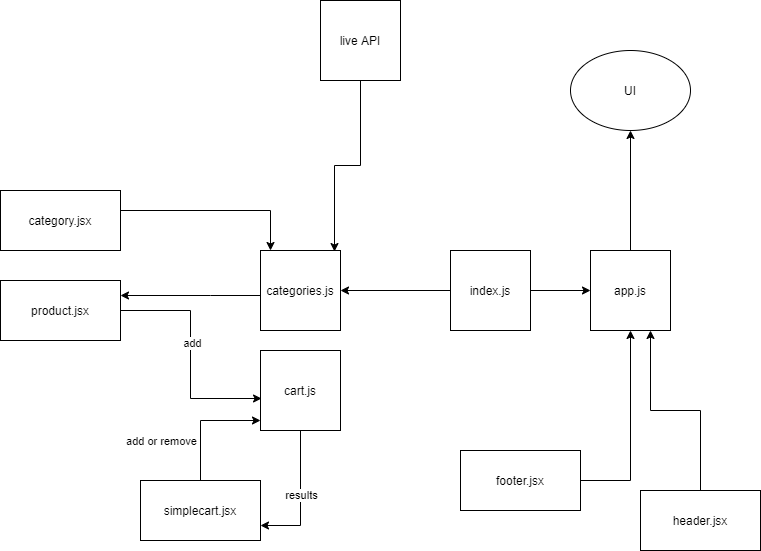

The diagram above was exported from draw.io. Its source (the exported page's mxGraphModel, read from the mxfile embedded in the PNG):
<mxGraphModel dx="1422" dy="800" grid="1" gridSize="10" guides="1" tooltips="1" connect="1" arrows="1" fold="1" page="1" pageScale="1" pageWidth="850" pageHeight="1100" math="0" shadow="0">
  <root>
    <mxCell id="0" />
    <mxCell id="1" parent="0" />
    <mxCell id="L0AqEkqThmB1juUANIMM-13" style="edgeStyle=orthogonalEdgeStyle;rounded=0;orthogonalLoop=1;jettySize=auto;html=1;" parent="1" source="L0AqEkqThmB1juUANIMM-1" target="L0AqEkqThmB1juUANIMM-10" edge="1">
      <mxGeometry relative="1" as="geometry">
        <Array as="points">
          <mxPoint x="310" y="380" />
        </Array>
      </mxGeometry>
    </mxCell>
    <mxCell id="L0AqEkqThmB1juUANIMM-1" value="category.jsx" style="rounded=0;whiteSpace=wrap;html=1;" parent="1" vertex="1">
      <mxGeometry x="40" y="360" width="120" height="60" as="geometry" />
    </mxCell>
    <mxCell id="3fnLe5guZj-a7BqKU6Xm-3" style="edgeStyle=orthogonalEdgeStyle;rounded=0;orthogonalLoop=1;jettySize=auto;html=1;entryX=0.013;entryY=0.6;entryDx=0;entryDy=0;entryPerimeter=0;" parent="1" source="L0AqEkqThmB1juUANIMM-3" target="3fnLe5guZj-a7BqKU6Xm-2" edge="1">
      <mxGeometry relative="1" as="geometry" />
    </mxCell>
    <mxCell id="3fnLe5guZj-a7BqKU6Xm-5" value="add" style="edgeLabel;html=1;align=center;verticalAlign=middle;resizable=0;points=[];" parent="3fnLe5guZj-a7BqKU6Xm-3" vertex="1" connectable="0">
      <mxGeometry x="-0.1093" y="1" relative="1" as="geometry">
        <mxPoint as="offset" />
      </mxGeometry>
    </mxCell>
    <mxCell id="L0AqEkqThmB1juUANIMM-3" value="product.jsx" style="rounded=0;whiteSpace=wrap;html=1;" parent="1" vertex="1">
      <mxGeometry x="40" y="450" width="120" height="60" as="geometry" />
    </mxCell>
    <mxCell id="L0AqEkqThmB1juUANIMM-18" style="edgeStyle=orthogonalEdgeStyle;rounded=0;orthogonalLoop=1;jettySize=auto;html=1;entryX=0.75;entryY=1;entryDx=0;entryDy=0;" parent="1" source="L0AqEkqThmB1juUANIMM-4" target="L0AqEkqThmB1juUANIMM-16" edge="1">
      <mxGeometry relative="1" as="geometry" />
    </mxCell>
    <mxCell id="L0AqEkqThmB1juUANIMM-4" value="header.jsx" style="rounded=0;whiteSpace=wrap;html=1;" parent="1" vertex="1">
      <mxGeometry x="680" y="660" width="120" height="60" as="geometry" />
    </mxCell>
    <mxCell id="L0AqEkqThmB1juUANIMM-17" style="edgeStyle=orthogonalEdgeStyle;rounded=0;orthogonalLoop=1;jettySize=auto;html=1;entryX=0.5;entryY=1;entryDx=0;entryDy=0;" parent="1" source="L0AqEkqThmB1juUANIMM-7" target="L0AqEkqThmB1juUANIMM-16" edge="1">
      <mxGeometry relative="1" as="geometry" />
    </mxCell>
    <mxCell id="L0AqEkqThmB1juUANIMM-7" value="footer.jsx" style="rounded=0;whiteSpace=wrap;html=1;" parent="1" vertex="1">
      <mxGeometry x="500" y="620" width="120" height="60" as="geometry" />
    </mxCell>
    <mxCell id="L0AqEkqThmB1juUANIMM-11" value="" style="edgeStyle=orthogonalEdgeStyle;rounded=0;orthogonalLoop=1;jettySize=auto;html=1;" parent="1" source="L0AqEkqThmB1juUANIMM-9" target="L0AqEkqThmB1juUANIMM-10" edge="1">
      <mxGeometry relative="1" as="geometry" />
    </mxCell>
    <mxCell id="L0AqEkqThmB1juUANIMM-19" style="edgeStyle=orthogonalEdgeStyle;rounded=0;orthogonalLoop=1;jettySize=auto;html=1;" parent="1" source="L0AqEkqThmB1juUANIMM-9" target="L0AqEkqThmB1juUANIMM-16" edge="1">
      <mxGeometry relative="1" as="geometry" />
    </mxCell>
    <mxCell id="L0AqEkqThmB1juUANIMM-9" value="index.js" style="whiteSpace=wrap;html=1;aspect=fixed;" parent="1" vertex="1">
      <mxGeometry x="490" y="420" width="80" height="80" as="geometry" />
    </mxCell>
    <mxCell id="L0AqEkqThmB1juUANIMM-15" style="edgeStyle=orthogonalEdgeStyle;rounded=0;orthogonalLoop=1;jettySize=auto;html=1;entryX=1;entryY=0.25;entryDx=0;entryDy=0;" parent="1" source="L0AqEkqThmB1juUANIMM-10" target="L0AqEkqThmB1juUANIMM-3" edge="1">
      <mxGeometry relative="1" as="geometry">
        <Array as="points">
          <mxPoint x="250" y="465" />
          <mxPoint x="250" y="465" />
        </Array>
      </mxGeometry>
    </mxCell>
    <mxCell id="L0AqEkqThmB1juUANIMM-10" value="categories.js" style="whiteSpace=wrap;html=1;aspect=fixed;" parent="1" vertex="1">
      <mxGeometry x="300" y="420" width="80" height="80" as="geometry" />
    </mxCell>
    <mxCell id="L0AqEkqThmB1juUANIMM-22" style="edgeStyle=orthogonalEdgeStyle;rounded=0;orthogonalLoop=1;jettySize=auto;html=1;" parent="1" source="L0AqEkqThmB1juUANIMM-16" target="L0AqEkqThmB1juUANIMM-21" edge="1">
      <mxGeometry relative="1" as="geometry" />
    </mxCell>
    <mxCell id="L0AqEkqThmB1juUANIMM-16" value="app.js" style="whiteSpace=wrap;html=1;aspect=fixed;" parent="1" vertex="1">
      <mxGeometry x="630" y="420" width="80" height="80" as="geometry" />
    </mxCell>
    <mxCell id="L0AqEkqThmB1juUANIMM-21" value="UI" style="ellipse;whiteSpace=wrap;html=1;" parent="1" vertex="1">
      <mxGeometry x="610" y="220" width="120" height="80" as="geometry" />
    </mxCell>
    <mxCell id="3fnLe5guZj-a7BqKU6Xm-7" style="edgeStyle=orthogonalEdgeStyle;rounded=0;orthogonalLoop=1;jettySize=auto;html=1;" parent="1" source="3fnLe5guZj-a7BqKU6Xm-1" target="3fnLe5guZj-a7BqKU6Xm-2" edge="1">
      <mxGeometry relative="1" as="geometry">
        <mxPoint x="290" y="590" as="targetPoint" />
        <Array as="points">
          <mxPoint x="240" y="590" />
        </Array>
      </mxGeometry>
    </mxCell>
    <mxCell id="3fnLe5guZj-a7BqKU6Xm-9" value="add or remove" style="edgeLabel;html=1;align=center;verticalAlign=middle;resizable=0;points=[];" parent="3fnLe5guZj-a7BqKU6Xm-7" vertex="1" connectable="0">
      <mxGeometry x="-0.0833" y="-1" relative="1" as="geometry">
        <mxPoint x="-41" y="15" as="offset" />
      </mxGeometry>
    </mxCell>
    <mxCell id="3fnLe5guZj-a7BqKU6Xm-1" value="simplecart.jsx" style="rounded=0;whiteSpace=wrap;html=1;" parent="1" vertex="1">
      <mxGeometry x="180" y="650" width="120" height="60" as="geometry" />
    </mxCell>
    <mxCell id="3fnLe5guZj-a7BqKU6Xm-4" style="edgeStyle=orthogonalEdgeStyle;rounded=0;orthogonalLoop=1;jettySize=auto;html=1;exitX=0.5;exitY=1;exitDx=0;exitDy=0;entryX=1;entryY=0.75;entryDx=0;entryDy=0;" parent="1" source="3fnLe5guZj-a7BqKU6Xm-2" target="3fnLe5guZj-a7BqKU6Xm-1" edge="1">
      <mxGeometry relative="1" as="geometry" />
    </mxCell>
    <mxCell id="3fnLe5guZj-a7BqKU6Xm-6" value="results" style="edgeLabel;html=1;align=center;verticalAlign=middle;resizable=0;points=[];" parent="3fnLe5guZj-a7BqKU6Xm-4" vertex="1" connectable="0">
      <mxGeometry x="-0.0519" relative="1" as="geometry">
        <mxPoint as="offset" />
      </mxGeometry>
    </mxCell>
    <mxCell id="3fnLe5guZj-a7BqKU6Xm-2" value="cart.js" style="whiteSpace=wrap;html=1;aspect=fixed;" parent="1" vertex="1">
      <mxGeometry x="300" y="520" width="80" height="80" as="geometry" />
    </mxCell>
    <mxCell id="FQtJBGpZkNf14CKqut8T-3" style="edgeStyle=orthogonalEdgeStyle;rounded=0;orthogonalLoop=1;jettySize=auto;html=1;entryX=0.925;entryY=0.013;entryDx=0;entryDy=0;entryPerimeter=0;" edge="1" parent="1" source="FQtJBGpZkNf14CKqut8T-2" target="L0AqEkqThmB1juUANIMM-10">
      <mxGeometry relative="1" as="geometry" />
    </mxCell>
    <mxCell id="FQtJBGpZkNf14CKqut8T-2" value="live API" style="whiteSpace=wrap;html=1;aspect=fixed;" vertex="1" parent="1">
      <mxGeometry x="360" y="170" width="80" height="80" as="geometry" />
    </mxCell>
  </root>
</mxGraphModel>